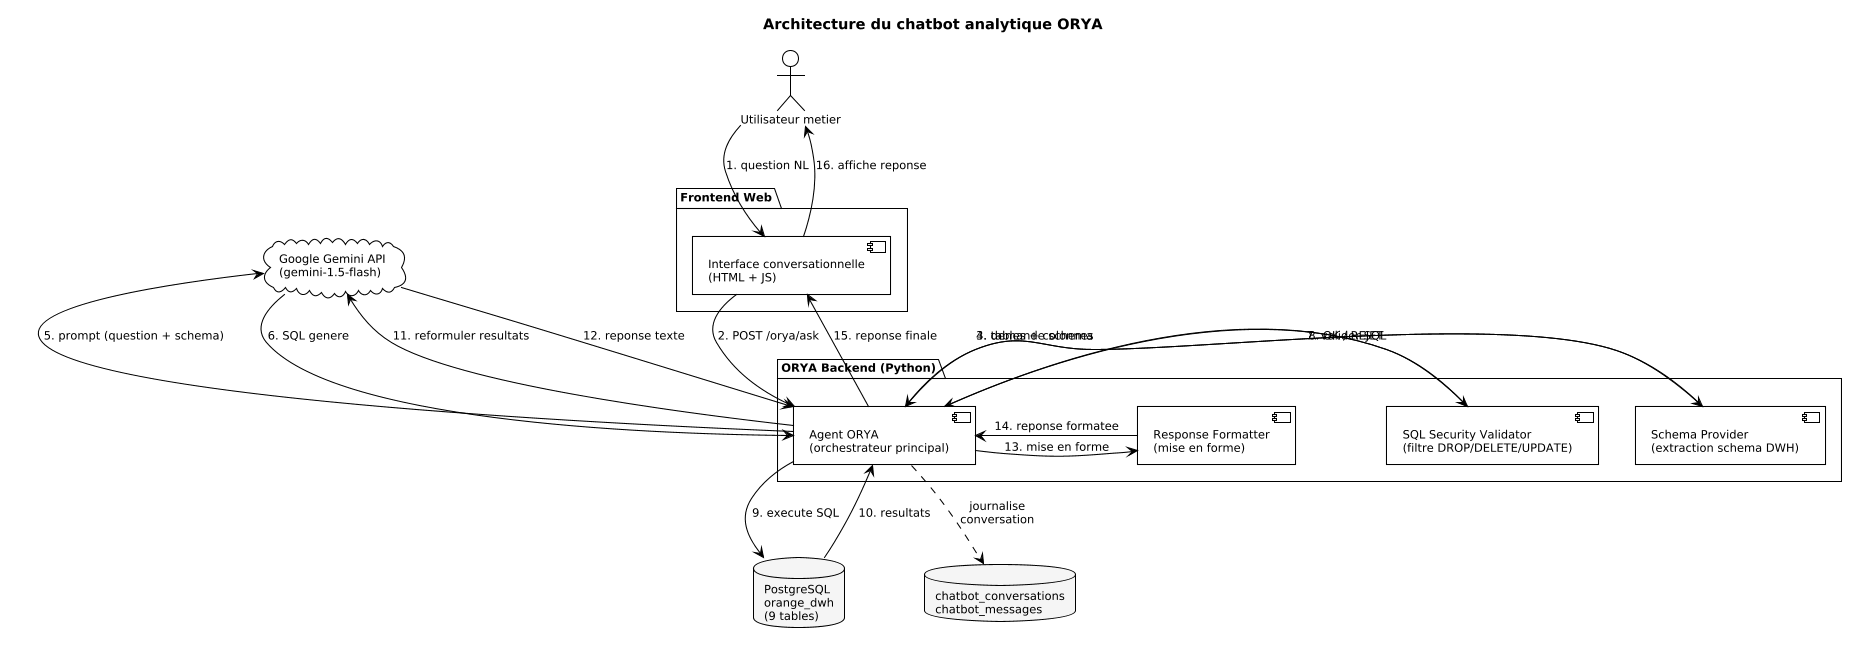

The diagram above was rendered by PlantUML. Its source (embedded in the PNG):
@startuml

!theme plain
skinparam backgroundColor #FFFFFF
skinparam dpi 100
skinparam defaultFontName "Arial"
skinparam defaultFontSize 11
skinparam defaultFontColor #000000
skinparam shadowing false
skinparam roundCorner 0

skinparam ArrowColor #000000
skinparam ArrowFontColor #000000

skinparam sequence {
  ArrowColor #000000
  ActorBorderColor #000000
  ActorBackgroundColor #FFFFFF
  ActorFontColor #000000
  ParticipantBorderColor #000000
  ParticipantBackgroundColor #F5F5F5
  ParticipantFontColor #000000
  LifeLineBorderColor #888888
  LifeLineBackgroundColor #FFFFFF
  NoteBorderColor #888888
  NoteBackgroundColor #FAFAFA
  NoteFontColor #000000
  GroupBorderColor #000000
  GroupBackgroundColor #FFFFFF
  GroupFontColor #000000
  GroupHeaderFontColor #000000
  DividerBorderColor #000000
  DividerBackgroundColor #EEEEEE
  DividerFontColor #000000
  Padding 4
  BoxPadding 8
}

skinparam component {
  BackgroundColor #FFFFFF
  BorderColor #000000
  FontColor #000000
}
skinparam package {
  BackgroundColor #FAFAFA
  BorderColor #000000
  FontColor #000000
}
skinparam database {
  BackgroundColor #F5F5F5
  BorderColor #000000
  FontColor #000000
}
skinparam cloud {
  BackgroundColor #FAFAFA
  BorderColor #000000
  FontColor #000000
}
skinparam node {
  BackgroundColor #FFFFFF
  BorderColor #000000
  FontColor #000000
}
skinparam actor {
  BackgroundColor #FFFFFF
  BorderColor #000000
  FontColor #000000
}
skinparam titleFontColor #000000
skinparam titleFontSize 14

title Architecture du chatbot analytique ORYA

actor "Utilisateur metier" as User

package "Frontend Web" as Front {
  component "Interface conversationnelle\n(HTML + JS)" as UI
}

package "ORYA Backend (Python)" as Backend {
  component "Schema Provider\n(extraction schema DWH)" as Schema
  component "Agent ORYA\n(orchestrateur principal)" as Agent
  component "SQL Security Validator\n(filtre DROP/DELETE/UPDATE)" as Validator
  component "Response Formatter\n(mise en forme)" as Formatter
}

cloud "Google Gemini API\n(gemini-1.5-flash)" as Gemini
database "PostgreSQL\norange_dwh\n(9 tables)" as DWH
database "chatbot_conversations\nchatbot_messages" as Logs

' --- Flux principal vertical ---
User -down-> UI : 1. question NL
UI -down-> Agent : 2. POST /orya/ask

' --- Agent recupere le schema ---
Agent -right-> Schema : 3. demande schema
Schema -left-> Agent : 4. tables + colonnes

' --- Agent appelle Gemini pour generer SQL ---
Agent -up-> Gemini : 5. prompt (question + schema)
Gemini -down-> Agent : 6. SQL genere

' --- Validation securite ---
Agent -right-> Validator : 7. valider SQL
Validator -left-> Agent : 8. OK / REJET

' --- Execution sur DWH ---
Agent -down-> DWH : 9. execute SQL
DWH -up-> Agent : 10. resultats

' --- Reformulation en langage naturel ---
Agent -up-> Gemini : 11. reformuler resultats
Gemini -down-> Agent : 12. reponse texte

' --- Mise en forme et reponse ---
Agent -right-> Formatter : 13. mise en forme
Formatter -left-> Agent : 14. reponse formatee
Agent -up-> UI : 15. reponse finale
UI -up-> User : 16. affiche reponse

' --- Journalisation ---
Agent ..> Logs : journalise\nconversation

@enduml